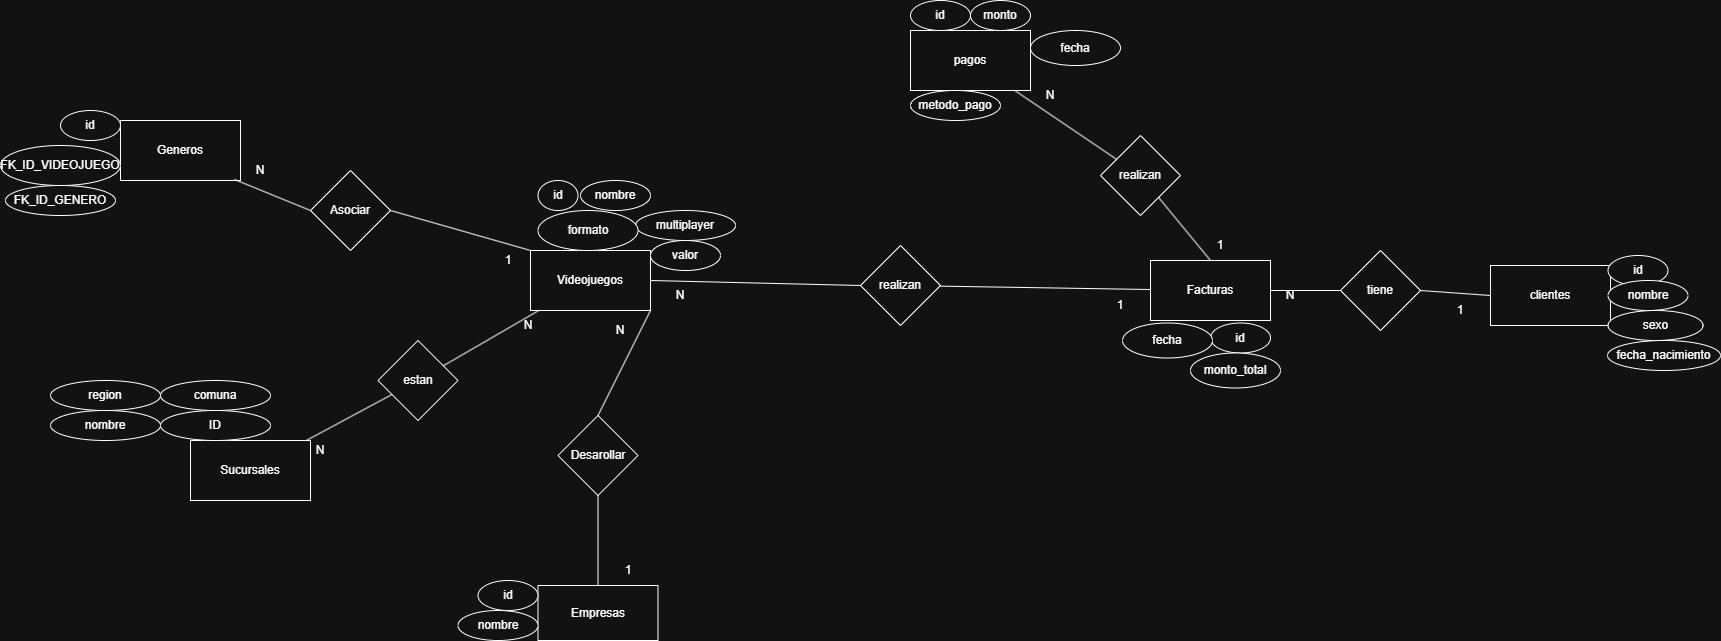

The diagram above was exported from draw.io. Its source (the exported page's mxGraphModel, read from the mxfile embedded in the PNG):
<mxGraphModel dx="3718" dy="574" grid="1" gridSize="10" guides="1" tooltips="1" connect="1" arrows="1" fold="1" page="1" pageScale="1" pageWidth="827" pageHeight="1169" math="0" shadow="0">
  <root>
    <mxCell id="0" />
    <mxCell id="1" parent="0" />
    <mxCell id="HitdTSKmYLfBSJ8HuzmN-1" value="clientes" style="rounded=0;whiteSpace=wrap;html=1;" parent="1" vertex="1">
      <mxGeometry x="-530" y="385" width="120" height="60" as="geometry" />
    </mxCell>
    <mxCell id="HitdTSKmYLfBSJ8HuzmN-2" value="id" style="ellipse;whiteSpace=wrap;html=1;" parent="1" vertex="1">
      <mxGeometry x="-412.5" y="375" width="60" height="30" as="geometry" />
    </mxCell>
    <mxCell id="HitdTSKmYLfBSJ8HuzmN-3" value="nombre" style="ellipse;whiteSpace=wrap;html=1;" parent="1" vertex="1">
      <mxGeometry x="-412.5" y="400" width="80" height="30" as="geometry" />
    </mxCell>
    <mxCell id="HitdTSKmYLfBSJ8HuzmN-4" value="sexo" style="ellipse;whiteSpace=wrap;html=1;" parent="1" vertex="1">
      <mxGeometry x="-412.5" y="430" width="95" height="30" as="geometry" />
    </mxCell>
    <mxCell id="HitdTSKmYLfBSJ8HuzmN-6" value="tiene" style="rhombus;whiteSpace=wrap;html=1;" parent="1" vertex="1">
      <mxGeometry x="-680" y="370" width="80" height="80" as="geometry" />
    </mxCell>
    <mxCell id="HitdTSKmYLfBSJ8HuzmN-8" value="" style="endArrow=none;html=1;rounded=0;exitX=1;exitY=0.5;exitDx=0;exitDy=0;entryX=0;entryY=0.5;entryDx=0;entryDy=0;" parent="1" source="HitdTSKmYLfBSJ8HuzmN-6" target="HitdTSKmYLfBSJ8HuzmN-1" edge="1">
      <mxGeometry width="50" height="50" relative="1" as="geometry">
        <mxPoint x="-340" y="480" as="sourcePoint" />
        <mxPoint x="-290" y="430" as="targetPoint" />
      </mxGeometry>
    </mxCell>
    <mxCell id="HitdTSKmYLfBSJ8HuzmN-11" value="" style="endArrow=none;html=1;rounded=0;exitX=0;exitY=0.5;exitDx=0;exitDy=0;entryX=1;entryY=0.5;entryDx=0;entryDy=0;" parent="1" source="HitdTSKmYLfBSJ8HuzmN-6" target="HitdTSKmYLfBSJ8HuzmN-19" edge="1">
      <mxGeometry width="50" height="50" relative="1" as="geometry">
        <mxPoint x="-340" y="480" as="sourcePoint" />
        <mxPoint x="-760" y="425" as="targetPoint" />
      </mxGeometry>
    </mxCell>
    <mxCell id="HitdTSKmYLfBSJ8HuzmN-12" value="N" style="text;html=1;align=center;verticalAlign=middle;whiteSpace=wrap;rounded=0;" parent="1" vertex="1">
      <mxGeometry x="-760" y="400" width="60" height="30" as="geometry" />
    </mxCell>
    <mxCell id="HitdTSKmYLfBSJ8HuzmN-13" value="1" style="text;html=1;align=center;verticalAlign=middle;whiteSpace=wrap;rounded=0;" parent="1" vertex="1">
      <mxGeometry x="-590" y="415" width="60" height="30" as="geometry" />
    </mxCell>
    <mxCell id="HitdTSKmYLfBSJ8HuzmN-19" value="Facturas" style="rounded=0;whiteSpace=wrap;html=1;" parent="1" vertex="1">
      <mxGeometry x="-870" y="380" width="120" height="60" as="geometry" />
    </mxCell>
    <mxCell id="HitdTSKmYLfBSJ8HuzmN-20" value="id" style="ellipse;whiteSpace=wrap;html=1;" parent="1" vertex="1">
      <mxGeometry x="-810" y="442.5" width="60" height="30" as="geometry" />
    </mxCell>
    <mxCell id="HitdTSKmYLfBSJ8HuzmN-23" value="fecha" style="ellipse;whiteSpace=wrap;html=1;" parent="1" vertex="1">
      <mxGeometry x="-990" y="150" width="90" height="35" as="geometry" />
    </mxCell>
    <mxCell id="HitdTSKmYLfBSJ8HuzmN-27" value="realizan" style="rhombus;whiteSpace=wrap;html=1;" parent="1" vertex="1">
      <mxGeometry x="-1160" y="365" width="80" height="80" as="geometry" />
    </mxCell>
    <mxCell id="HitdTSKmYLfBSJ8HuzmN-28" value="pagos" style="rounded=0;whiteSpace=wrap;html=1;" parent="1" vertex="1">
      <mxGeometry x="-1110" y="150" width="120" height="60" as="geometry" />
    </mxCell>
    <mxCell id="HitdTSKmYLfBSJ8HuzmN-29" value="" style="endArrow=none;html=1;rounded=0;exitX=0.5;exitY=0;exitDx=0;exitDy=0;" parent="1" source="HitdTSKmYLfBSJ8HuzmN-19" target="HitdTSKmYLfBSJ8HuzmN-30" edge="1">
      <mxGeometry width="50" height="50" relative="1" as="geometry">
        <mxPoint x="-830" y="370" as="sourcePoint" />
        <mxPoint x="-860" y="290" as="targetPoint" />
      </mxGeometry>
    </mxCell>
    <mxCell id="HitdTSKmYLfBSJ8HuzmN-30" value="realizan" style="rhombus;whiteSpace=wrap;html=1;" parent="1" vertex="1">
      <mxGeometry x="-920" y="255" width="80" height="80" as="geometry" />
    </mxCell>
    <mxCell id="HitdTSKmYLfBSJ8HuzmN-31" value="" style="endArrow=none;html=1;rounded=0;" parent="1" source="HitdTSKmYLfBSJ8HuzmN-30" target="HitdTSKmYLfBSJ8HuzmN-28" edge="1">
      <mxGeometry width="50" height="50" relative="1" as="geometry">
        <mxPoint x="-830" y="370" as="sourcePoint" />
        <mxPoint x="-780" y="320" as="targetPoint" />
      </mxGeometry>
    </mxCell>
    <mxCell id="HitdTSKmYLfBSJ8HuzmN-32" value="id" style="ellipse;whiteSpace=wrap;html=1;" parent="1" vertex="1">
      <mxGeometry x="-1110" y="120" width="60" height="30" as="geometry" />
    </mxCell>
    <mxCell id="HitdTSKmYLfBSJ8HuzmN-34" value="" style="endArrow=none;html=1;rounded=0;" parent="1" source="HitdTSKmYLfBSJ8HuzmN-19" target="HitdTSKmYLfBSJ8HuzmN-27" edge="1">
      <mxGeometry width="50" height="50" relative="1" as="geometry">
        <mxPoint x="-710" y="420" as="sourcePoint" />
        <mxPoint x="-660" y="370" as="targetPoint" />
      </mxGeometry>
    </mxCell>
    <mxCell id="HitdTSKmYLfBSJ8HuzmN-37" value="1" style="text;html=1;align=center;verticalAlign=middle;whiteSpace=wrap;rounded=0;" parent="1" vertex="1">
      <mxGeometry x="-930" y="410" width="60" height="30" as="geometry" />
    </mxCell>
    <mxCell id="HitdTSKmYLfBSJ8HuzmN-39" value="N" style="text;html=1;align=center;verticalAlign=middle;whiteSpace=wrap;rounded=0;" parent="1" vertex="1">
      <mxGeometry x="-1000" y="200" width="60" height="30" as="geometry" />
    </mxCell>
    <mxCell id="HitdTSKmYLfBSJ8HuzmN-40" value="1" style="text;html=1;align=center;verticalAlign=middle;whiteSpace=wrap;rounded=0;" parent="1" vertex="1">
      <mxGeometry x="-830" y="350" width="60" height="30" as="geometry" />
    </mxCell>
    <mxCell id="HitdTSKmYLfBSJ8HuzmN-41" value="monto" style="ellipse;whiteSpace=wrap;html=1;" parent="1" vertex="1">
      <mxGeometry x="-1050" y="120" width="60" height="30" as="geometry" />
    </mxCell>
    <mxCell id="HitdTSKmYLfBSJ8HuzmN-42" value="metodo_pago" style="ellipse;whiteSpace=wrap;html=1;" parent="1" vertex="1">
      <mxGeometry x="-1110" y="210" width="90" height="30" as="geometry" />
    </mxCell>
    <mxCell id="HitdTSKmYLfBSJ8HuzmN-43" value="Videojuegos" style="rounded=0;whiteSpace=wrap;html=1;" parent="1" vertex="1">
      <mxGeometry x="-1490" y="370" width="120" height="60" as="geometry" />
    </mxCell>
    <mxCell id="HitdTSKmYLfBSJ8HuzmN-44" value="id" style="ellipse;whiteSpace=wrap;html=1;" parent="1" vertex="1">
      <mxGeometry x="-1482.5" y="300" width="40" height="30" as="geometry" />
    </mxCell>
    <mxCell id="HitdTSKmYLfBSJ8HuzmN-45" value="nombre" style="ellipse;whiteSpace=wrap;html=1;" parent="1" vertex="1">
      <mxGeometry x="-1440" y="300" width="70" height="30" as="geometry" />
    </mxCell>
    <mxCell id="HitdTSKmYLfBSJ8HuzmN-47" value="valor" style="ellipse;whiteSpace=wrap;html=1;" parent="1" vertex="1">
      <mxGeometry x="-1370" y="360" width="70" height="30" as="geometry" />
    </mxCell>
    <mxCell id="HitdTSKmYLfBSJ8HuzmN-57" value="Empresas" style="rounded=0;whiteSpace=wrap;html=1;" parent="1" vertex="1">
      <mxGeometry x="-1482.5" y="705" width="120" height="55" as="geometry" />
    </mxCell>
    <mxCell id="HitdTSKmYLfBSJ8HuzmN-58" value="Desarollar" style="rhombus;whiteSpace=wrap;html=1;" parent="1" vertex="1">
      <mxGeometry x="-1462.5" y="535" width="80" height="80" as="geometry" />
    </mxCell>
    <mxCell id="HitdTSKmYLfBSJ8HuzmN-59" value="" style="endArrow=none;html=1;rounded=0;exitX=1;exitY=1;exitDx=0;exitDy=0;entryX=0.5;entryY=0;entryDx=0;entryDy=0;" parent="1" source="HitdTSKmYLfBSJ8HuzmN-43" target="HitdTSKmYLfBSJ8HuzmN-58" edge="1">
      <mxGeometry width="50" height="50" relative="1" as="geometry">
        <mxPoint x="-1450" y="570" as="sourcePoint" />
        <mxPoint x="-1400" y="520" as="targetPoint" />
      </mxGeometry>
    </mxCell>
    <mxCell id="HitdTSKmYLfBSJ8HuzmN-60" value="" style="endArrow=none;html=1;rounded=0;exitX=0.5;exitY=0;exitDx=0;exitDy=0;entryX=0.5;entryY=1;entryDx=0;entryDy=0;" parent="1" source="HitdTSKmYLfBSJ8HuzmN-57" target="HitdTSKmYLfBSJ8HuzmN-58" edge="1">
      <mxGeometry width="50" height="50" relative="1" as="geometry">
        <mxPoint x="-1450" y="570" as="sourcePoint" />
        <mxPoint x="-1400" y="520" as="targetPoint" />
      </mxGeometry>
    </mxCell>
    <mxCell id="HitdTSKmYLfBSJ8HuzmN-61" value="1" style="text;html=1;align=center;verticalAlign=middle;whiteSpace=wrap;rounded=0;" parent="1" vertex="1">
      <mxGeometry x="-1422.5" y="675" width="60" height="30" as="geometry" />
    </mxCell>
    <mxCell id="HitdTSKmYLfBSJ8HuzmN-62" value="N" style="text;html=1;align=center;verticalAlign=middle;whiteSpace=wrap;rounded=0;" parent="1" vertex="1">
      <mxGeometry x="-1430" y="435" width="60" height="30" as="geometry" />
    </mxCell>
    <mxCell id="HitdTSKmYLfBSJ8HuzmN-64" value="id" style="ellipse;whiteSpace=wrap;html=1;" parent="1" vertex="1">
      <mxGeometry x="-1542.5" y="700" width="60" height="30" as="geometry" />
    </mxCell>
    <mxCell id="HitdTSKmYLfBSJ8HuzmN-65" value="nombre" style="ellipse;whiteSpace=wrap;html=1;" parent="1" vertex="1">
      <mxGeometry x="-1562.5" y="730" width="80" height="30" as="geometry" />
    </mxCell>
    <mxCell id="HitdTSKmYLfBSJ8HuzmN-67" value="Generos" style="rounded=0;whiteSpace=wrap;html=1;" parent="1" vertex="1">
      <mxGeometry x="-1900" y="240" width="120" height="60" as="geometry" />
    </mxCell>
    <mxCell id="HitdTSKmYLfBSJ8HuzmN-68" value="Asociar" style="rhombus;whiteSpace=wrap;html=1;" parent="1" vertex="1">
      <mxGeometry x="-1710" y="290" width="80" height="80" as="geometry" />
    </mxCell>
    <mxCell id="HitdTSKmYLfBSJ8HuzmN-69" value="" style="endArrow=none;html=1;rounded=0;exitX=0.95;exitY=0.983;exitDx=0;exitDy=0;exitPerimeter=0;entryX=0;entryY=0.5;entryDx=0;entryDy=0;" parent="1" source="HitdTSKmYLfBSJ8HuzmN-67" target="HitdTSKmYLfBSJ8HuzmN-68" edge="1">
      <mxGeometry width="50" height="50" relative="1" as="geometry">
        <mxPoint x="-1450" y="570" as="sourcePoint" />
        <mxPoint x="-1400" y="520" as="targetPoint" />
      </mxGeometry>
    </mxCell>
    <mxCell id="HitdTSKmYLfBSJ8HuzmN-70" value="" style="endArrow=none;html=1;rounded=0;exitX=0;exitY=0;exitDx=0;exitDy=0;entryX=1;entryY=0.5;entryDx=0;entryDy=0;" parent="1" source="HitdTSKmYLfBSJ8HuzmN-43" target="HitdTSKmYLfBSJ8HuzmN-68" edge="1">
      <mxGeometry width="50" height="50" relative="1" as="geometry">
        <mxPoint x="-1450" y="570" as="sourcePoint" />
        <mxPoint x="-1400" y="520" as="targetPoint" />
      </mxGeometry>
    </mxCell>
    <mxCell id="HitdTSKmYLfBSJ8HuzmN-71" value="id" style="ellipse;whiteSpace=wrap;html=1;" parent="1" vertex="1">
      <mxGeometry x="-1960" y="230" width="60" height="30" as="geometry" />
    </mxCell>
    <mxCell id="HitdTSKmYLfBSJ8HuzmN-72" value="N" style="text;html=1;align=center;verticalAlign=middle;whiteSpace=wrap;rounded=0;" parent="1" vertex="1">
      <mxGeometry x="-1790" y="275" width="60" height="30" as="geometry" />
    </mxCell>
    <mxCell id="HitdTSKmYLfBSJ8HuzmN-73" value="1" style="text;html=1;align=center;verticalAlign=middle;whiteSpace=wrap;rounded=0;" parent="1" vertex="1">
      <mxGeometry x="-1542.5" y="365" width="60" height="30" as="geometry" />
    </mxCell>
    <mxCell id="HitdTSKmYLfBSJ8HuzmN-74" value="FK_ID_VIDEOJUEGO" style="ellipse;whiteSpace=wrap;html=1;" parent="1" vertex="1">
      <mxGeometry x="-2020" y="265" width="120" height="40" as="geometry" />
    </mxCell>
    <mxCell id="HitdTSKmYLfBSJ8HuzmN-75" value="FK_ID_GENERO" style="ellipse;whiteSpace=wrap;html=1;" parent="1" vertex="1">
      <mxGeometry x="-2015" y="305" width="110" height="30" as="geometry" />
    </mxCell>
    <mxCell id="HitdTSKmYLfBSJ8HuzmN-76" value="N" style="text;html=1;align=center;verticalAlign=middle;whiteSpace=wrap;rounded=0;" parent="1" vertex="1">
      <mxGeometry x="-1522.5" y="430" width="60" height="30" as="geometry" />
    </mxCell>
    <mxCell id="HitdTSKmYLfBSJ8HuzmN-77" value="multiplayer" style="ellipse;whiteSpace=wrap;html=1;" parent="1" vertex="1">
      <mxGeometry x="-1385" y="330" width="100" height="30" as="geometry" />
    </mxCell>
    <mxCell id="HitdTSKmYLfBSJ8HuzmN-82" value="" style="endArrow=none;html=1;rounded=0;exitX=1;exitY=0.5;exitDx=0;exitDy=0;entryX=0;entryY=0.5;entryDx=0;entryDy=0;" parent="1" source="HitdTSKmYLfBSJ8HuzmN-43" target="HitdTSKmYLfBSJ8HuzmN-27" edge="1">
      <mxGeometry width="50" height="50" relative="1" as="geometry">
        <mxPoint x="-1358" y="490" as="sourcePoint" />
        <mxPoint x="-1187.8494623655915" y="410.3494623655914" as="targetPoint" />
      </mxGeometry>
    </mxCell>
    <mxCell id="HitdTSKmYLfBSJ8HuzmN-84" value="N" style="text;html=1;align=center;verticalAlign=middle;whiteSpace=wrap;rounded=0;" parent="1" vertex="1">
      <mxGeometry x="-1370" y="400" width="60" height="30" as="geometry" />
    </mxCell>
    <mxCell id="HitdTSKmYLfBSJ8HuzmN-87" value="fecha" style="ellipse;whiteSpace=wrap;html=1;" parent="1" vertex="1">
      <mxGeometry x="-898" y="442.5" width="90" height="35" as="geometry" />
    </mxCell>
    <mxCell id="HitdTSKmYLfBSJ8HuzmN-88" value="monto_total" style="ellipse;whiteSpace=wrap;html=1;" parent="1" vertex="1">
      <mxGeometry x="-830" y="472.5" width="90" height="35" as="geometry" />
    </mxCell>
    <mxCell id="HitdTSKmYLfBSJ8HuzmN-90" value="Sucursales" style="rounded=0;whiteSpace=wrap;html=1;" parent="1" vertex="1">
      <mxGeometry x="-1830" y="560" width="120" height="60" as="geometry" />
    </mxCell>
    <mxCell id="HitdTSKmYLfBSJ8HuzmN-91" value="ID" style="ellipse;whiteSpace=wrap;html=1;" parent="1" vertex="1">
      <mxGeometry x="-1860" y="530" width="110" height="30" as="geometry" />
    </mxCell>
    <mxCell id="HitdTSKmYLfBSJ8HuzmN-92" value="comuna" style="ellipse;whiteSpace=wrap;html=1;" parent="1" vertex="1">
      <mxGeometry x="-1860" y="500" width="110" height="30" as="geometry" />
    </mxCell>
    <mxCell id="HitdTSKmYLfBSJ8HuzmN-93" value="region" style="ellipse;whiteSpace=wrap;html=1;" parent="1" vertex="1">
      <mxGeometry x="-1970" y="500" width="110" height="30" as="geometry" />
    </mxCell>
    <mxCell id="HitdTSKmYLfBSJ8HuzmN-94" value="nombre" style="ellipse;whiteSpace=wrap;html=1;" parent="1" vertex="1">
      <mxGeometry x="-1970" y="530" width="110" height="30" as="geometry" />
    </mxCell>
    <mxCell id="HitdTSKmYLfBSJ8HuzmN-95" value="" style="endArrow=none;html=1;rounded=0;" parent="1" source="HitdTSKmYLfBSJ8HuzmN-97" target="HitdTSKmYLfBSJ8HuzmN-90" edge="1">
      <mxGeometry width="50" height="50" relative="1" as="geometry">
        <mxPoint x="-1654" y="515" as="sourcePoint" />
        <mxPoint x="-1578" y="546" as="targetPoint" />
      </mxGeometry>
    </mxCell>
    <mxCell id="HitdTSKmYLfBSJ8HuzmN-96" value="N" style="text;html=1;align=center;verticalAlign=middle;whiteSpace=wrap;rounded=0;" parent="1" vertex="1">
      <mxGeometry x="-1730" y="555" width="60" height="30" as="geometry" />
    </mxCell>
    <mxCell id="HitdTSKmYLfBSJ8HuzmN-98" value="" style="endArrow=none;html=1;rounded=0;" parent="1" source="HitdTSKmYLfBSJ8HuzmN-43" target="HitdTSKmYLfBSJ8HuzmN-97" edge="1">
      <mxGeometry width="50" height="50" relative="1" as="geometry">
        <mxPoint x="-1484" y="430" as="sourcePoint" />
        <mxPoint x="-1716" y="560" as="targetPoint" />
      </mxGeometry>
    </mxCell>
    <mxCell id="HitdTSKmYLfBSJ8HuzmN-97" value="estan" style="rhombus;whiteSpace=wrap;html=1;" parent="1" vertex="1">
      <mxGeometry x="-1642.5" y="460" width="80" height="80" as="geometry" />
    </mxCell>
    <mxCell id="HitdTSKmYLfBSJ8HuzmN-99" value="fecha_nacimiento" style="ellipse;whiteSpace=wrap;html=1;" parent="1" vertex="1">
      <mxGeometry x="-413" y="460" width="113" height="30" as="geometry" />
    </mxCell>
    <mxCell id="HitdTSKmYLfBSJ8HuzmN-100" value="formato" style="ellipse;whiteSpace=wrap;html=1;" parent="1" vertex="1">
      <mxGeometry x="-1482.5" y="330" width="100" height="40" as="geometry" />
    </mxCell>
  </root>
</mxGraphModel>